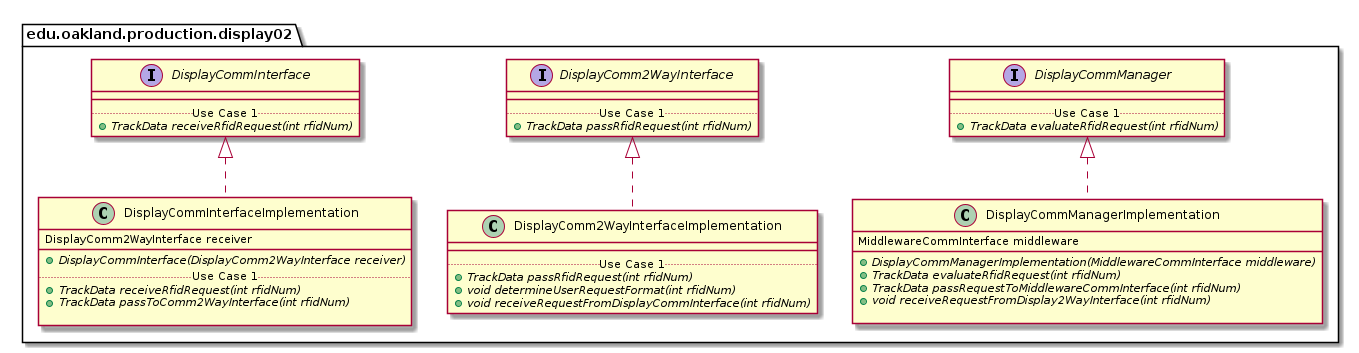

The diagram above was rendered by PlantUML. Its source (embedded in the PNG):
@startuml Display02ProductionPackage_Closure

package edu.oakland.production.display02 {
    
}



package edu.oakland.production.display02 {
    interface DisplayCommInterface {
        __
        .. Use Case 1 ..
        {abstract} + TrackData receiveRfidRequest(int rfidNum)
    }
}








package edu.oakland.production.display02 {
    interface DisplayComm2WayInterface {
        __
        .. Use Case 1 ..
        {abstract} + TrackData passRfidRequest(int rfidNum)
    }
}








package edu.oakland.production.display02 {
    interface DisplayCommManager {
        __
        .. Use Case 1 ..
        {abstract} + TrackData evaluateRfidRequest(int rfidNum)
    }
}








package edu.oakland.production.display02 {
    class DisplayCommInterfaceImplementation {
        DisplayComm2WayInterface receiver
        __
        {abstract} + DisplayCommInterface(DisplayComm2WayInterface receiver)
        .. Use Case 1 ..
        {abstract} + TrackData receiveRfidRequest(int rfidNum)
        {abstract} + TrackData passToComm2WayInterface(int rfidNum)

    }
}


DisplayCommInterfaceImplementation .up.|> DisplayCommInterface







package edu.oakland.production.display02 {
    class DisplayComm2WayInterfaceImplementation {
        __
        .. Use Case 1 ..
        {abstract} + TrackData passRfidRequest(int rfidNum)
        {abstract} + void determineUserRequestFormat(int rfidNum)
        {abstract} + void receiveRequestFromDisplayCommInterface(int rfidNum)
    }
}


DisplayComm2WayInterfaceImplementation .up.|> DisplayComm2WayInterface







package edu.oakland.production.display02 {
    class DisplayCommManagerImplementation {
        MiddlewareCommInterface middleware
        __
        {abstract} + DisplayCommManagerImplementation(MiddlewareCommInterface middleware)
        {abstract} + TrackData evaluateRfidRequest(int rfidNum)
        {abstract} + TrackData passRequestToMiddlewareCommInterface(int rfidNum)
        {abstract} + void receiveRequestFromDisplay2WayInterface(int rfidNum)

    }
}


DisplayCommManagerImplementation .up.|> DisplayCommManager






@enduml